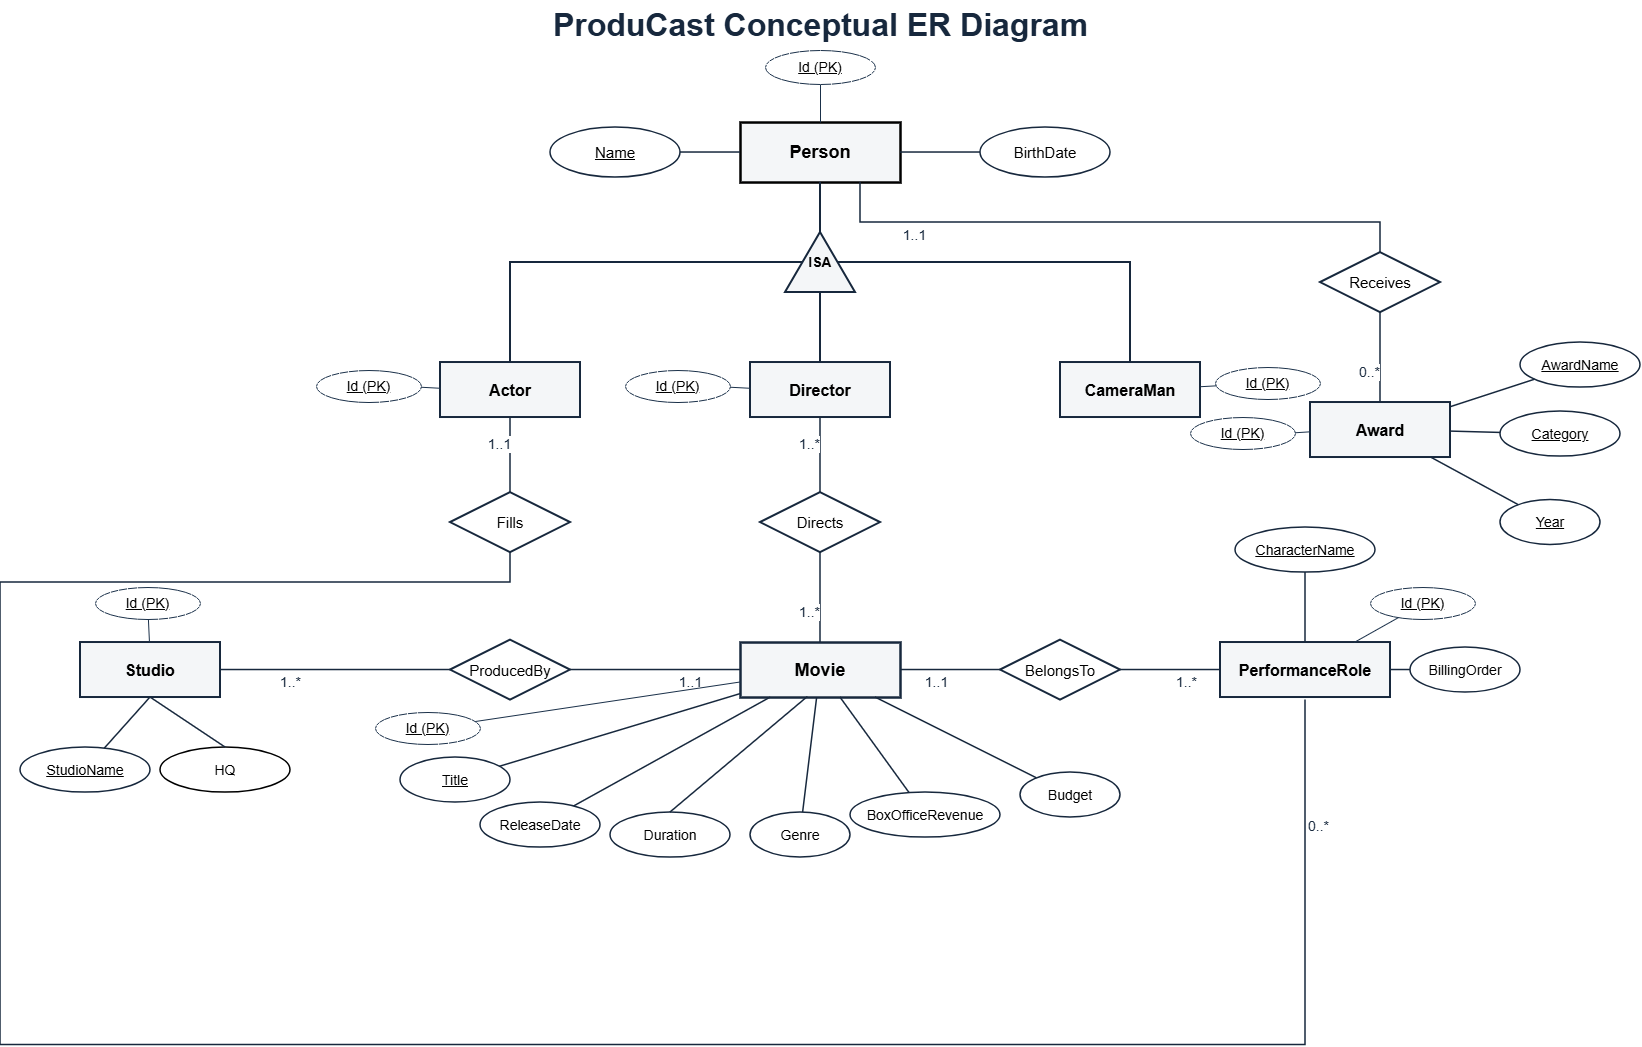

The diagram above was exported from draw.io. Its source (the exported page's mxGraphModel, read from the mxfile embedded in the PNG):
<mxGraphModel dx="1776" dy="909" grid="1" gridSize="10" guides="1" tooltips="1" connect="1" arrows="1" fold="1" page="1" pageScale="1" pageWidth="1700" pageHeight="1100" math="0" shadow="0">
  <root>
    <mxCell id="0" />
    <mxCell id="1" parent="0" />
    <mxCell id="title" parent="1" style="text;html=1;align=center;verticalAlign=middle;fontSize=32;fontStyle=1;fontColor=#17283d;strokeColor=none;fillColor=none;" value="ProduCast Conceptual ER Diagram" vertex="1">
      <mxGeometry height="50" width="600" x="550" y="20" as="geometry" />
    </mxCell>
    <mxCell id="ent_person" parent="1" style="rounded=0;whiteSpace=wrap;html=1;fillColor=#f4f6f8;strokeColor=default;strokeWidth=2.5;fontSize=18;fontStyle=1;labelBorderColor=none;" value="Person" vertex="1">
      <mxGeometry height="60" width="160" x="770" y="142.02" as="geometry" />
    </mxCell>
    <mxCell id="att_person_name" parent="1" style="ellipse;whiteSpace=wrap;html=1;fillColor=#ffffff;strokeColor=#17283d;strokeWidth=1.5;fontSize=15;fontStyle=4;" value="&lt;u&gt;Name&lt;/u&gt;" vertex="1">
      <mxGeometry height="50" width="130" x="580" y="147.02" as="geometry" />
    </mxCell>
    <mxCell id="e_p_name" edge="1" parent="1" source="att_person_name" style="endArrow=none;html=1;strokeColor=#17283d;strokeWidth=1.5;" target="ent_person">
      <mxGeometry relative="1" as="geometry" />
    </mxCell>
    <mxCell id="att_person_dob" parent="1" style="ellipse;whiteSpace=wrap;html=1;fillColor=#ffffff;strokeColor=#17283d;strokeWidth=1.5;fontSize=15;" value="BirthDate" vertex="1">
      <mxGeometry height="50" width="130" x="1010" y="147.02" as="geometry" />
    </mxCell>
    <mxCell id="e_p_dob" edge="1" parent="1" source="att_person_dob" style="endArrow=none;html=1;strokeColor=#17283d;strokeWidth=1.5;exitX=0;exitY=0.5;exitDx=0;exitDy=0;entryX=1;entryY=0.5;entryDx=0;entryDy=0;" target="ent_person">
      <mxGeometry relative="1" as="geometry">
        <mxPoint x="1047.28" y="122.02000000000001" as="sourcePoint" />
        <mxPoint x="929.9999999999998" y="175.02" as="targetPoint" />
      </mxGeometry>
    </mxCell>
    <mxCell id="isa_tri" parent="1" style="triangle;direction=north;whiteSpace=wrap;html=1;fillColor=#f4f6f8;strokeColor=#17283d;strokeWidth=2;fontSize=14;fontStyle=1;" value="ISA" vertex="1">
      <mxGeometry height="60" width="70" x="815" y="252.02" as="geometry" />
    </mxCell>
    <mxCell id="e_person_isa" edge="1" parent="1" source="ent_person" style="endArrow=none;html=1;strokeColor=#17283d;strokeWidth=2;" target="isa_tri">
      <mxGeometry relative="1" as="geometry" />
    </mxCell>
    <mxCell id="ent_actor" parent="1" style="rounded=0;whiteSpace=wrap;html=1;fillColor=#f4f6f8;strokeColor=#17283d;strokeWidth=2;fontSize=16;fontStyle=1;" value="Actor" vertex="1">
      <mxGeometry height="55" width="140" x="470" y="382.02" as="geometry" />
    </mxCell>
    <mxCell id="ent_director" parent="1" style="rounded=0;whiteSpace=wrap;html=1;fillColor=#f4f6f8;strokeColor=#17283d;strokeWidth=2;fontSize=16;fontStyle=1;" value="Director" vertex="1">
      <mxGeometry height="55" width="140" x="780" y="382.02" as="geometry" />
    </mxCell>
    <mxCell id="ent_cameraman" parent="1" style="rounded=0;whiteSpace=wrap;html=1;fillColor=#f4f6f8;strokeColor=#17283d;strokeWidth=2;fontSize=16;fontStyle=1;" value="CameraMan" vertex="1">
      <mxGeometry height="55" width="140" x="1090" y="382.02" as="geometry" />
    </mxCell>
    <mxCell id="e_isa_actor" edge="1" parent="1" source="isa_tri" style="edgeStyle=orthogonalEdgeStyle;rounded=0;html=1;strokeColor=#17283d;strokeWidth=2;endArrow=none;" target="ent_actor">
      <mxGeometry relative="1" as="geometry" />
    </mxCell>
    <mxCell id="e_isa_director" edge="1" parent="1" source="isa_tri" style="endArrow=none;html=1;strokeColor=#17283d;strokeWidth=2;" target="ent_director">
      <mxGeometry relative="1" as="geometry" />
    </mxCell>
    <mxCell id="e_isa_cameraman" edge="1" parent="1" source="isa_tri" style="edgeStyle=orthogonalEdgeStyle;rounded=0;html=1;strokeColor=#17283d;strokeWidth=2;endArrow=none;" target="ent_cameraman">
      <mxGeometry relative="1" as="geometry" />
    </mxCell>
    <mxCell id="rel_receives" parent="1" style="rhombus;whiteSpace=wrap;html=1;fillColor=#ffffff;strokeColor=#17283d;strokeWidth=2;fontSize=15;" value="Receives" vertex="1">
      <mxGeometry height="60" width="120" x="1350" y="272.02" as="geometry" />
    </mxCell>
    <mxCell id="ent_award" parent="1" style="rounded=0;whiteSpace=wrap;html=1;fillColor=#f4f6f8;strokeColor=#17283d;strokeWidth=2;fontSize=16;fontStyle=1;" value="Award" vertex="1">
      <mxGeometry height="55" width="140" x="1340" y="422.02" as="geometry" />
    </mxCell>
    <mxCell id="e_person_receives" edge="1" parent="1" source="ent_person" style="edgeStyle=orthogonalEdgeStyle;rounded=0;html=1;strokeColor=#17283d;strokeWidth=1.5;endArrow=none;exitX=0.75;exitY=1;exitDx=0;exitDy=0;entryX=0.5;entryY=0;entryDx=0;entryDy=0;" target="rel_receives">
      <mxGeometry relative="1" x="0.0542" as="geometry">
        <Array as="points">
          <mxPoint x="890" y="242.02" />
          <mxPoint x="1410" y="242.02" />
        </Array>
        <mxPoint x="900" y="232.02" as="sourcePoint" />
        <mxPoint x="1380" y="312.02" as="targetPoint" />
      </mxGeometry>
    </mxCell>
    <mxCell id="lbl_card_p_rec" connectable="0" parent="e_person_receives" style="edgeLabel;html=1;align=center;verticalAlign=middle;fontSize=14;fontColor=#17283d;" value="1..1" vertex="1">
      <mxGeometry relative="1" x="-0.6847" y="-12" as="geometry">
        <mxPoint as="offset" />
      </mxGeometry>
    </mxCell>
    <mxCell id="e_receives_award" edge="1" parent="1" source="rel_receives" style="endArrow=none;html=1;strokeColor=#17283d;strokeWidth=1.5;" target="ent_award">
      <mxGeometry relative="1" as="geometry" />
    </mxCell>
    <mxCell id="lbl_card_rec_a" connectable="0" parent="e_receives_award" style="edgeLabel;html=1;align=center;verticalAlign=middle;fontSize=14;fontColor=#17283d;" value="0..*" vertex="1">
      <mxGeometry relative="1" x="0.3" y="-12" as="geometry">
        <mxPoint as="offset" />
      </mxGeometry>
    </mxCell>
    <mxCell id="att_award_name" parent="1" style="ellipse;whiteSpace=wrap;html=1;fillColor=#ffffff;strokeColor=#17283d;strokeWidth=1.5;fontSize=14;fontStyle=4;" value="&lt;u&gt;AwardName&lt;/u&gt;" vertex="1">
      <mxGeometry height="45" width="120" x="1550" y="362.02" as="geometry" />
    </mxCell>
    <mxCell id="e_a_name" edge="1" parent="1" source="att_award_name" style="endArrow=none;html=1;strokeColor=#17283d;strokeWidth=1.5;" target="ent_award">
      <mxGeometry relative="1" as="geometry" />
    </mxCell>
    <mxCell id="att_award_cat" parent="1" style="ellipse;whiteSpace=wrap;html=1;fillColor=#ffffff;strokeColor=#17283d;strokeWidth=1.5;fontSize=14;fontStyle=4" value="Category" vertex="1">
      <mxGeometry height="45" width="120" x="1530" y="431.02" as="geometry" />
    </mxCell>
    <mxCell id="e_a_cat" edge="1" parent="1" source="att_award_cat" style="endArrow=none;html=1;strokeColor=#17283d;strokeWidth=1.5;" target="ent_award">
      <mxGeometry relative="1" as="geometry" />
    </mxCell>
    <mxCell id="att_award_yr" parent="1" style="ellipse;whiteSpace=wrap;html=1;fillColor=#ffffff;strokeColor=#17283d;strokeWidth=1.5;fontSize=14;fontStyle=4;labelBorderColor=none;textShadow=0;horizontal=1;" value="Year" vertex="1">
      <mxGeometry height="45" width="100" x="1530" y="519.52" as="geometry" />
    </mxCell>
    <mxCell id="e_a_yr" edge="1" parent="1" source="att_award_yr" style="endArrow=none;html=1;strokeColor=#17283d;strokeWidth=1.5;" target="ent_award">
      <mxGeometry relative="1" as="geometry" />
    </mxCell>
    <mxCell id="rel_fills" parent="1" style="rhombus;whiteSpace=wrap;html=1;fillColor=#ffffff;strokeColor=#17283d;strokeWidth=2;fontSize=15;" value="Fills" vertex="1">
      <mxGeometry height="60" width="120" x="480" y="512.02" as="geometry" />
    </mxCell>
    <mxCell id="e_act_fills" edge="1" parent="1" source="ent_actor" style="endArrow=none;html=1;strokeColor=#17283d;strokeWidth=1.5;" target="rel_fills">
      <mxGeometry relative="1" as="geometry" />
    </mxCell>
    <mxCell id="lbl_card_act_f" connectable="0" parent="e_act_fills" style="edgeLabel;html=1;align=center;verticalAlign=middle;fontSize=14;fontColor=#17283d;" value="1..1" vertex="1">
      <mxGeometry relative="1" x="-0.3" y="-12" as="geometry">
        <mxPoint as="offset" />
      </mxGeometry>
    </mxCell>
    <mxCell id="rel_directs" parent="1" style="rhombus;whiteSpace=wrap;html=1;fillColor=#ffffff;strokeColor=#17283d;strokeWidth=2;fontSize=15;" value="Directs" vertex="1">
      <mxGeometry height="60" width="120" x="790" y="512.02" as="geometry" />
    </mxCell>
    <mxCell id="e_dir_directs" edge="1" parent="1" source="ent_director" style="endArrow=none;html=1;strokeColor=#17283d;strokeWidth=1.5;" target="rel_directs">
      <mxGeometry relative="1" as="geometry" />
    </mxCell>
    <mxCell id="lbl_card_dir_d" connectable="0" parent="e_dir_directs" style="edgeLabel;html=1;align=center;verticalAlign=middle;fontSize=14;fontColor=#17283d;" value="1..*" vertex="1">
      <mxGeometry relative="1" x="-0.3" y="-12" as="geometry">
        <mxPoint as="offset" />
      </mxGeometry>
    </mxCell>
    <mxCell id="ent_studio" parent="1" style="rounded=0;whiteSpace=wrap;html=1;fillColor=#f4f6f8;strokeColor=#17283d;strokeWidth=2;fontSize=16;fontStyle=1;" value="Studio" vertex="1">
      <mxGeometry height="55" width="140" x="110" y="662.02" as="geometry" />
    </mxCell>
    <mxCell id="att_studio_name" parent="1" style="ellipse;whiteSpace=wrap;html=1;fillColor=#ffffff;strokeColor=#17283d;strokeWidth=1.5;fontSize=14;fontStyle=4;" value="&lt;u&gt;StudioName&lt;/u&gt;" vertex="1">
      <mxGeometry height="45" width="130" x="50" y="767.02" as="geometry" />
    </mxCell>
    <mxCell id="e_s_name" edge="1" parent="1" source="att_studio_name" style="endArrow=none;html=1;strokeColor=#17283d;strokeWidth=1.5;entryX=0.5;entryY=1;entryDx=0;entryDy=0;" target="ent_studio">
      <mxGeometry relative="1" as="geometry" />
    </mxCell>
    <mxCell id="rel_producedby" parent="1" style="rhombus;whiteSpace=wrap;html=1;fillColor=#ffffff;strokeColor=#17283d;strokeWidth=2;fontSize=15;" value="ProducedBy" vertex="1">
      <mxGeometry height="60" width="120" x="480" y="659.52" as="geometry" />
    </mxCell>
    <mxCell id="e_s_prod" edge="1" parent="1" source="ent_studio" style="endArrow=none;html=1;strokeColor=#17283d;strokeWidth=1.5;" target="rel_producedby">
      <mxGeometry relative="1" as="geometry" />
    </mxCell>
    <mxCell id="lbl_card_s_prod" connectable="0" parent="e_s_prod" style="edgeLabel;html=1;align=center;verticalAlign=middle;fontSize=14;fontColor=#17283d;" value="1..*" vertex="1">
      <mxGeometry relative="1" x="-0.4" y="-12" as="geometry">
        <mxPoint as="offset" />
      </mxGeometry>
    </mxCell>
    <mxCell id="ent_movie" parent="1" style="rounded=0;whiteSpace=wrap;html=1;fillColor=#f4f6f8;strokeColor=#17283d;strokeWidth=2.5;fontSize=18;fontStyle=1;" value="Movie" vertex="1">
      <mxGeometry height="55" width="160" x="770" y="662.02" as="geometry" />
    </mxCell>
    <mxCell id="e_prod_movie" edge="1" parent="1" source="rel_producedby" style="endArrow=none;html=1;strokeColor=#17283d;strokeWidth=1.5;" target="ent_movie">
      <mxGeometry relative="1" as="geometry" />
    </mxCell>
    <mxCell id="lbl_card_prod_m" connectable="0" parent="e_prod_movie" style="edgeLabel;html=1;align=center;verticalAlign=middle;fontSize=14;fontColor=#17283d;" value="1..1" vertex="1">
      <mxGeometry relative="1" x="0.4" y="-12" as="geometry">
        <mxPoint as="offset" />
      </mxGeometry>
    </mxCell>
    <mxCell id="e_directs_movie" edge="1" parent="1" source="rel_directs" style="endArrow=none;html=1;strokeColor=#17283d;strokeWidth=1.5;" target="ent_movie">
      <mxGeometry relative="1" as="geometry" />
    </mxCell>
    <mxCell id="lbl_card_dir_m" connectable="0" parent="e_directs_movie" style="edgeLabel;html=1;align=center;verticalAlign=middle;fontSize=14;fontColor=#17283d;" value="1..*" vertex="1">
      <mxGeometry relative="1" x="0.3" y="-12" as="geometry">
        <mxPoint as="offset" />
      </mxGeometry>
    </mxCell>
    <mxCell id="rel_belongsto" parent="1" style="rhombus;whiteSpace=wrap;html=1;fillColor=#ffffff;strokeColor=#17283d;strokeWidth=2;fontSize=15;" value="BelongsTo" vertex="1">
      <mxGeometry height="60" width="120" x="1030" y="659.52" as="geometry" />
    </mxCell>
    <mxCell id="e_movie_belongs" edge="1" parent="1" source="ent_movie" style="endArrow=none;html=1;strokeColor=#17283d;strokeWidth=1.5;" target="rel_belongsto">
      <mxGeometry relative="1" as="geometry" />
    </mxCell>
    <mxCell id="lbl_card_m_bel" connectable="0" parent="e_movie_belongs" style="edgeLabel;html=1;align=center;verticalAlign=middle;fontSize=14;fontColor=#17283d;" value="1..1" vertex="1">
      <mxGeometry relative="1" x="-0.3" y="-12" as="geometry">
        <mxPoint as="offset" />
      </mxGeometry>
    </mxCell>
    <mxCell id="ent_role" parent="1" style="rounded=0;whiteSpace=wrap;html=1;fillColor=#f4f6f8;strokeColor=#17283d;strokeWidth=2;fontSize=16;fontStyle=1;" value="PerformanceRole" vertex="1">
      <mxGeometry height="55" width="170" x="1250" y="662.02" as="geometry" />
    </mxCell>
    <mxCell id="e_belongs_role" edge="1" parent="1" source="rel_belongsto" style="endArrow=none;html=1;strokeColor=#17283d;strokeWidth=1.5;" target="ent_role">
      <mxGeometry relative="1" as="geometry" />
    </mxCell>
    <mxCell id="lbl_card_bel_r" connectable="0" parent="e_belongs_role" style="edgeLabel;html=1;align=center;verticalAlign=middle;fontSize=14;fontColor=#17283d;" value="1..*" vertex="1">
      <mxGeometry relative="1" x="0.3" y="-12" as="geometry">
        <mxPoint as="offset" />
      </mxGeometry>
    </mxCell>
    <mxCell id="e_fills_role" edge="1" parent="1" style="edgeStyle=orthogonalEdgeStyle;rounded=0;html=1;strokeColor=#17283d;strokeWidth=1.5;endArrow=none;">
      <mxGeometry relative="1" x="0.3836" as="geometry">
        <Array as="points">
          <mxPoint x="540" y="602.02" />
          <mxPoint x="30" y="602.02" />
          <mxPoint x="30" y="1064.52" />
          <mxPoint x="1335" y="1064.52" />
        </Array>
        <mxPoint x="540" y="572.02" as="sourcePoint" />
        <mxPoint x="1335" y="719.52" as="targetPoint" />
      </mxGeometry>
    </mxCell>
    <mxCell id="lbl_card_f_role" connectable="0" parent="e_fills_role" style="edgeLabel;html=1;align=center;verticalAlign=middle;fontSize=14;fontColor=#17283d;" value="0..*" vertex="1">
      <mxGeometry relative="1" x="0.9046" y="-12" as="geometry">
        <mxPoint as="offset" />
      </mxGeometry>
    </mxCell>
    <mxCell id="att_role_char" parent="1" style="ellipse;whiteSpace=wrap;html=1;fillColor=#ffffff;strokeColor=#17283d;strokeWidth=1.5;fontSize=14;fontStyle=4;" value="&lt;u&gt;CharacterName&lt;/u&gt;" vertex="1">
      <mxGeometry height="45" width="140" x="1265" y="547.02" as="geometry" />
    </mxCell>
    <mxCell id="e_r_char" edge="1" parent="1" source="att_role_char" style="endArrow=none;html=1;strokeColor=#17283d;strokeWidth=1.5;" target="ent_role">
      <mxGeometry relative="1" as="geometry" />
    </mxCell>
    <mxCell id="att_role_bo" parent="1" style="ellipse;whiteSpace=wrap;html=1;fillColor=#ffffff;strokeColor=#17283d;strokeWidth=1.5;fontSize=14;" value="BillingOrder" vertex="1">
      <mxGeometry height="45" width="110" x="1440" y="667.02" as="geometry" />
    </mxCell>
    <mxCell id="e_r_bo" edge="1" parent="1" source="att_role_bo" style="endArrow=none;html=1;strokeColor=#17283d;strokeWidth=1.5;" target="ent_role">
      <mxGeometry relative="1" as="geometry" />
    </mxCell>
    <mxCell id="att_m_title" parent="1" style="ellipse;whiteSpace=wrap;html=1;fillColor=#ffffff;strokeColor=#17283d;strokeWidth=1.5;fontSize=14;fontStyle=4;" value="&lt;u&gt;Title&lt;/u&gt;" vertex="1">
      <mxGeometry height="45" width="110" x="430" y="777.02" as="geometry" />
    </mxCell>
    <mxCell id="e_m_title" edge="1" parent="1" source="att_m_title" style="endArrow=none;html=1;strokeColor=#17283d;strokeWidth=1.5;" target="ent_movie">
      <mxGeometry relative="1" as="geometry" />
    </mxCell>
    <mxCell id="att_m_rdate" parent="1" style="ellipse;whiteSpace=wrap;html=1;fillColor=#ffffff;strokeColor=#17283d;strokeWidth=1.5;fontSize=14;" value="ReleaseDate" vertex="1">
      <mxGeometry height="45" width="120" x="510" y="822.02" as="geometry" />
    </mxCell>
    <mxCell id="e_m_rdate" edge="1" parent="1" source="att_m_rdate" style="endArrow=none;html=1;strokeColor=#17283d;strokeWidth=1.5;" target="ent_movie">
      <mxGeometry relative="1" as="geometry" />
    </mxCell>
    <mxCell id="att_m_genre" parent="1" style="ellipse;whiteSpace=wrap;html=1;fillColor=#ffffff;strokeColor=#17283d;strokeWidth=1.5;fontSize=14;" value="Genre" vertex="1">
      <mxGeometry height="45" width="100" x="780" y="832.02" as="geometry" />
    </mxCell>
    <mxCell id="e_m_genre" edge="1" parent="1" source="att_m_genre" style="endArrow=none;html=1;strokeColor=#17283d;strokeWidth=1.5;" target="ent_movie">
      <mxGeometry relative="1" as="geometry" />
    </mxCell>
    <mxCell id="att_m_box" parent="1" style="ellipse;whiteSpace=wrap;html=1;fillColor=#ffffff;strokeColor=#17283d;strokeWidth=1.5;fontSize=14;" value="BoxOfficeRevenue" vertex="1">
      <mxGeometry height="45" width="150" x="880" y="812.02" as="geometry" />
    </mxCell>
    <mxCell id="e_m_box" edge="1" parent="1" source="att_m_box" style="endArrow=none;html=1;strokeColor=#17283d;strokeWidth=1.5;" target="ent_movie">
      <mxGeometry relative="1" as="geometry" />
    </mxCell>
    <mxCell id="att_m_budget" parent="1" style="ellipse;whiteSpace=wrap;html=1;fillColor=#ffffff;strokeColor=#17283d;strokeWidth=1.5;fontSize=14;" value="Budget" vertex="1">
      <mxGeometry height="45" width="100" x="1050" y="792.02" as="geometry" />
    </mxCell>
    <mxCell id="e_m_budget" edge="1" parent="1" source="att_m_budget" style="endArrow=none;html=1;strokeColor=#17283d;strokeWidth=1.5;" target="ent_movie">
      <mxGeometry relative="1" as="geometry" />
    </mxCell>
    <mxCell id="2HjljT1NRjGKBzLwG82I-3" parent="1" style="ellipse;whiteSpace=wrap;html=1;fillColor=#ffffff;strokeColor=#17283d;strokeWidth=1.5;fontSize=14;" value="Duration" vertex="1">
      <mxGeometry height="45" width="120" x="640" y="832.02" as="geometry" />
    </mxCell>
    <mxCell id="2HjljT1NRjGKBzLwG82I-5" edge="1" parent="1" source="2HjljT1NRjGKBzLwG82I-3" style="endArrow=none;html=1;strokeColor=#17283d;strokeWidth=1.5;exitX=0.5;exitY=0;exitDx=0;exitDy=0;entryX=0.421;entryY=0.99;entryDx=0;entryDy=0;entryPerimeter=0;" target="ent_movie">
      <mxGeometry relative="1" as="geometry">
        <mxPoint x="614" y="836.02" as="sourcePoint" />
        <mxPoint x="810" y="727.02" as="targetPoint" />
      </mxGeometry>
    </mxCell>
    <mxCell id="2HjljT1NRjGKBzLwG82I-11" parent="1" style="ellipse;whiteSpace=wrap;html=1;fillColor=#ffffff;strokeColor=default;strokeWidth=1.5;fontSize=14;fontStyle=0;" value="&lt;span&gt;HQ&lt;/span&gt;" vertex="1">
      <mxGeometry height="45" width="130" x="190" y="767.02" as="geometry" />
    </mxCell>
    <mxCell id="2HjljT1NRjGKBzLwG82I-12" edge="1" parent="1" source="ent_studio" style="endArrow=none;html=1;strokeColor=#17283d;strokeWidth=1.5;entryX=0.5;entryY=0;entryDx=0;entryDy=0;exitX=0.5;exitY=1;exitDx=0;exitDy=0;" target="2HjljT1NRjGKBzLwG82I-11">
      <mxGeometry relative="1" as="geometry">
        <mxPoint x="139" y="778.02" as="sourcePoint" />
        <mxPoint x="172" y="727.02" as="targetPoint" />
      </mxGeometry>
    </mxCell>
    <mxCell id="surrogate_person" parent="1" style="ellipse;whiteSpace=wrap;html=1;strokeColor=#1a3049;fillColor=#ffffff;fontSize=14;" value="&lt;u&gt;Id (PK)&lt;/u&gt;" vertex="1">
      <mxGeometry height="34" width="110" x="795" y="70" as="geometry" />
    </mxCell>
    <mxCell id="edge_surrogate_person" edge="1" parent="1" source="surrogate_person" style="endArrow=none;html=1;rounded=0;strokeColor=#1a3049;exitX=0.5;exitY=1;exitDx=0;exitDy=0;" target="ent_person">
      <mxGeometry relative="1" as="geometry">
        <mxPoint x="842.3427000000001" y="130.00457099999997" as="sourcePoint" />
      </mxGeometry>
    </mxCell>
    <mxCell id="surrogate_actor" parent="1" style="ellipse;whiteSpace=wrap;html=1;strokeColor=#1a3049;fillColor=#ffffff;fontSize=14;" value="&lt;u&gt;Id (PK)&lt;/u&gt;" vertex="1">
      <mxGeometry height="32" width="105" x="346" y="390.02" as="geometry" />
    </mxCell>
    <mxCell id="edge_surrogate_actor" edge="1" parent="1" source="surrogate_actor" style="endArrow=none;html=1;rounded=0;strokeColor=#1a3049;" target="ent_actor">
      <mxGeometry relative="1" as="geometry" />
    </mxCell>
    <mxCell id="surrogate_director" parent="1" style="ellipse;whiteSpace=wrap;html=1;strokeColor=#1a3049;fillColor=#ffffff;fontSize=14;" value="&lt;u&gt;Id (PK)&lt;/u&gt;" vertex="1">
      <mxGeometry height="32" width="105" x="655" y="390.02" as="geometry" />
    </mxCell>
    <mxCell id="edge_surrogate_director" edge="1" parent="1" source="surrogate_director" style="endArrow=none;html=1;rounded=0;strokeColor=#1a3049;" target="ent_director">
      <mxGeometry relative="1" as="geometry" />
    </mxCell>
    <mxCell id="surrogate_cameraman" parent="1" style="ellipse;whiteSpace=wrap;html=1;strokeColor=#1a3049;fillColor=#ffffff;fontSize=14;" value="&lt;u&gt;Id (PK)&lt;/u&gt;" vertex="1">
      <mxGeometry height="32" width="105" x="1245" y="387.02" as="geometry" />
    </mxCell>
    <mxCell id="edge_surrogate_cameraman" edge="1" parent="1" source="surrogate_cameraman" style="endArrow=none;html=1;rounded=0;strokeColor=#1a3049;" target="ent_cameraman">
      <mxGeometry relative="1" as="geometry" />
    </mxCell>
    <mxCell id="surrogate_award" parent="1" style="ellipse;whiteSpace=wrap;html=1;strokeColor=#1a3049;fillColor=#ffffff;fontSize=14;" value="&lt;u&gt;Id (PK)&lt;/u&gt;" vertex="1">
      <mxGeometry height="32" width="105" x="1220" y="437.02" as="geometry" />
    </mxCell>
    <mxCell id="edge_surrogate_award" edge="1" parent="1" source="surrogate_award" style="endArrow=none;html=1;rounded=0;strokeColor=#1a3049;" target="ent_award">
      <mxGeometry relative="1" as="geometry" />
    </mxCell>
    <mxCell id="surrogate_studio" parent="1" style="ellipse;whiteSpace=wrap;html=1;strokeColor=#1a3049;fillColor=#ffffff;fontSize=14;" value="&lt;u&gt;Id (PK)&lt;/u&gt;" vertex="1">
      <mxGeometry height="32" width="105" x="125" y="607.02" as="geometry" />
    </mxCell>
    <mxCell id="edge_surrogate_studio" edge="1" parent="1" source="surrogate_studio" style="endArrow=none;html=1;rounded=0;strokeColor=#1a3049;" target="ent_studio">
      <mxGeometry relative="1" as="geometry" />
    </mxCell>
    <mxCell id="surrogate_movie" parent="1" style="ellipse;whiteSpace=wrap;html=1;strokeColor=#1a3049;fillColor=#ffffff;fontSize=14;" value="&lt;u&gt;Id (PK)&lt;/u&gt;" vertex="1">
      <mxGeometry height="32" width="105" x="405" y="732" as="geometry" />
    </mxCell>
    <mxCell id="edge_surrogate_movie" edge="1" parent="1" source="surrogate_movie" style="endArrow=none;html=1;rounded=0;strokeColor=#1a3049;" target="ent_movie">
      <mxGeometry relative="1" as="geometry" />
    </mxCell>
    <mxCell id="surrogate_role" parent="1" style="ellipse;whiteSpace=wrap;html=1;strokeColor=#1a3049;fillColor=#ffffff;fontSize=14;" value="&lt;u&gt;Id (PK)&lt;/u&gt;" vertex="1">
      <mxGeometry height="32" width="105" x="1400" y="607.02" as="geometry" />
    </mxCell>
    <mxCell id="edge_surrogate_role" edge="1" parent="1" source="surrogate_role" style="endArrow=none;html=1;rounded=0;strokeColor=#1a3049;" target="ent_role">
      <mxGeometry relative="1" as="geometry" />
    </mxCell>
  </root>
</mxGraphModel>